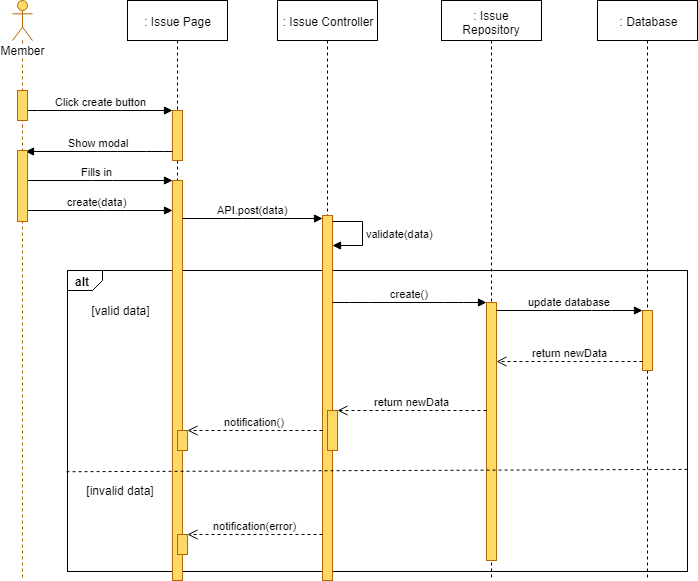

The diagram above was exported from draw.io. Its source (the exported page's mxGraphModel, read from the mxfile embedded in the PNG):
<mxGraphModel dx="1220" dy="634" grid="1" gridSize="10" guides="1" tooltips="1" connect="1" arrows="1" fold="1" page="1" pageScale="1" pageWidth="827" pageHeight="1169" math="0" shadow="0">
  <root>
    <mxCell id="o_QVP8mAc_rpsSiG1tr0-0" />
    <mxCell id="o_QVP8mAc_rpsSiG1tr0-1" parent="o_QVP8mAc_rpsSiG1tr0-0" />
    <mxCell id="o_QVP8mAc_rpsSiG1tr0-2" value="alt" style="strokeColor=inherit;fillColor=inherit;gradientColor=inherit;html=1;shape=mxgraph.sysml.package;labelX=35;fontStyle=1;align=left;verticalAlign=top;spacingLeft=5;spacingTop=-3;" parent="o_QVP8mAc_rpsSiG1tr0-1" vertex="1">
      <mxGeometry x="140" y="310" width="620" height="301" as="geometry" />
    </mxCell>
    <mxCell id="o_QVP8mAc_rpsSiG1tr0-3" value=": Issue Page" style="shape=umlLifeline;perimeter=lifelinePerimeter;whiteSpace=wrap;html=1;container=1;collapsible=0;recursiveResize=0;outlineConnect=0;" parent="o_QVP8mAc_rpsSiG1tr0-1" vertex="1">
      <mxGeometry x="200" y="40" width="100" height="580" as="geometry" />
    </mxCell>
    <mxCell id="o_QVP8mAc_rpsSiG1tr0-4" value="" style="html=1;points=[];perimeter=orthogonalPerimeter;fillColor=#FFD966;strokeColor=#b46504;" parent="o_QVP8mAc_rpsSiG1tr0-3" vertex="1">
      <mxGeometry x="45" y="110" width="10" height="50" as="geometry" />
    </mxCell>
    <mxCell id="o_QVP8mAc_rpsSiG1tr0-7" value="" style="html=1;points=[];perimeter=orthogonalPerimeter;fillColor=#FFD966;strokeColor=#b46504;" parent="o_QVP8mAc_rpsSiG1tr0-3" vertex="1">
      <mxGeometry x="45" y="180" width="10" height="400" as="geometry" />
    </mxCell>
    <mxCell id="o_QVP8mAc_rpsSiG1tr0-5" value="" style="html=1;points=[];perimeter=orthogonalPerimeter;fillColor=#FFD966;strokeColor=#B46504;" parent="o_QVP8mAc_rpsSiG1tr0-3" vertex="1">
      <mxGeometry x="50" y="430" width="10" height="20" as="geometry" />
    </mxCell>
    <mxCell id="o_QVP8mAc_rpsSiG1tr0-6" value="" style="html=1;points=[];perimeter=orthogonalPerimeter;fillColor=#FFD966;strokeColor=#B46504;" parent="o_QVP8mAc_rpsSiG1tr0-3" vertex="1">
      <mxGeometry x="50" y="534" width="10" height="20" as="geometry" />
    </mxCell>
    <mxCell id="o_QVP8mAc_rpsSiG1tr0-8" value=": Issue Controller" style="shape=umlLifeline;perimeter=lifelinePerimeter;whiteSpace=wrap;html=1;container=1;collapsible=0;recursiveResize=0;outlineConnect=0;" parent="o_QVP8mAc_rpsSiG1tr0-1" vertex="1">
      <mxGeometry x="350" y="40" width="100" height="580" as="geometry" />
    </mxCell>
    <mxCell id="o_QVP8mAc_rpsSiG1tr0-9" value="" style="html=1;points=[];perimeter=orthogonalPerimeter;fillColor=#FFD966;strokeColor=#b46504;" parent="o_QVP8mAc_rpsSiG1tr0-8" vertex="1">
      <mxGeometry x="45" y="215" width="10" height="365" as="geometry" />
    </mxCell>
    <mxCell id="o_QVP8mAc_rpsSiG1tr0-10" value="" style="html=1;points=[];perimeter=orthogonalPerimeter;fillColor=#FFD966;strokeColor=#b46504;" parent="o_QVP8mAc_rpsSiG1tr0-8" vertex="1">
      <mxGeometry x="50" y="410" width="10" height="40" as="geometry" />
    </mxCell>
    <mxCell id="o_QVP8mAc_rpsSiG1tr0-12" value="validate(data)" style="edgeStyle=orthogonalEdgeStyle;html=1;align=left;spacingLeft=2;endArrow=block;rounded=0;" parent="o_QVP8mAc_rpsSiG1tr0-8" source="o_QVP8mAc_rpsSiG1tr0-9" target="o_QVP8mAc_rpsSiG1tr0-9" edge="1">
      <mxGeometry relative="1" as="geometry">
        <mxPoint x="60" y="189.90476190476193" as="sourcePoint" />
        <Array as="points">
          <mxPoint x="85" y="221" />
          <mxPoint x="85" y="245" />
        </Array>
        <mxPoint x="60" y="219.90476190476193" as="targetPoint" />
      </mxGeometry>
    </mxCell>
    <mxCell id="o_QVP8mAc_rpsSiG1tr0-13" value=": Issue Repository" style="shape=umlLifeline;perimeter=lifelinePerimeter;whiteSpace=wrap;html=1;container=1;collapsible=0;recursiveResize=0;outlineConnect=0;" parent="o_QVP8mAc_rpsSiG1tr0-1" vertex="1">
      <mxGeometry x="514" y="40" width="100" height="580" as="geometry" />
    </mxCell>
    <mxCell id="o_QVP8mAc_rpsSiG1tr0-14" value="" style="html=1;points=[];perimeter=orthogonalPerimeter;fillColor=#FFD966;strokeColor=#b46504;" parent="o_QVP8mAc_rpsSiG1tr0-13" vertex="1">
      <mxGeometry x="45" y="302" width="10" height="258" as="geometry" />
    </mxCell>
    <mxCell id="o_QVP8mAc_rpsSiG1tr0-15" value=": Database" style="shape=umlLifeline;perimeter=lifelinePerimeter;whiteSpace=wrap;html=1;container=1;collapsible=0;recursiveResize=0;outlineConnect=0;" parent="o_QVP8mAc_rpsSiG1tr0-1" vertex="1">
      <mxGeometry x="670" y="40" width="100" height="580" as="geometry" />
    </mxCell>
    <mxCell id="o_QVP8mAc_rpsSiG1tr0-16" value="" style="html=1;points=[];perimeter=orthogonalPerimeter;fillColor=#FFD966;strokeColor=#B46504;" parent="o_QVP8mAc_rpsSiG1tr0-15" vertex="1">
      <mxGeometry x="45" y="310" width="10" height="60" as="geometry" />
    </mxCell>
    <mxCell id="o_QVP8mAc_rpsSiG1tr0-17" value="Click create button" style="html=1;verticalAlign=bottom;endArrow=block;" parent="o_QVP8mAc_rpsSiG1tr0-1" source="o_QVP8mAc_rpsSiG1tr0-32" target="o_QVP8mAc_rpsSiG1tr0-4" edge="1">
      <mxGeometry width="80" relative="1" as="geometry">
        <mxPoint x="120" y="160" as="sourcePoint" />
        <mxPoint x="200" y="160" as="targetPoint" />
        <Array as="points">
          <mxPoint x="120" y="150" />
        </Array>
      </mxGeometry>
    </mxCell>
    <mxCell id="o_QVP8mAc_rpsSiG1tr0-18" value="Fills in" style="html=1;verticalAlign=bottom;endArrow=block;" parent="o_QVP8mAc_rpsSiG1tr0-1" source="o_QVP8mAc_rpsSiG1tr0-31" target="o_QVP8mAc_rpsSiG1tr0-7" edge="1">
      <mxGeometry width="80" relative="1" as="geometry">
        <mxPoint x="110" y="260" as="sourcePoint" />
        <mxPoint x="240" y="210" as="targetPoint" />
        <Array as="points">
          <mxPoint x="175" y="220" />
        </Array>
      </mxGeometry>
    </mxCell>
    <mxCell id="o_QVP8mAc_rpsSiG1tr0-19" value="API.post(data)" style="html=1;verticalAlign=bottom;endArrow=block;" parent="o_QVP8mAc_rpsSiG1tr0-1" source="o_QVP8mAc_rpsSiG1tr0-7" target="o_QVP8mAc_rpsSiG1tr0-9" edge="1">
      <mxGeometry width="80" relative="1" as="geometry">
        <mxPoint x="257" y="242" as="sourcePoint" />
        <mxPoint x="395" y="200" as="targetPoint" />
        <Array as="points">
          <mxPoint x="325" y="258" />
        </Array>
      </mxGeometry>
    </mxCell>
    <mxCell id="o_QVP8mAc_rpsSiG1tr0-20" value="create()" style="html=1;verticalAlign=bottom;endArrow=block;" parent="o_QVP8mAc_rpsSiG1tr0-1" source="o_QVP8mAc_rpsSiG1tr0-9" target="o_QVP8mAc_rpsSiG1tr0-14" edge="1">
      <mxGeometry width="80" relative="1" as="geometry">
        <mxPoint x="70" y="500" as="sourcePoint" />
        <mxPoint x="150" y="500" as="targetPoint" />
        <Array as="points">
          <mxPoint x="432" y="342" />
          <mxPoint x="526" y="342" />
        </Array>
      </mxGeometry>
    </mxCell>
    <mxCell id="o_QVP8mAc_rpsSiG1tr0-21" value="update database" style="html=1;verticalAlign=bottom;endArrow=block;" parent="o_QVP8mAc_rpsSiG1tr0-1" source="o_QVP8mAc_rpsSiG1tr0-14" target="o_QVP8mAc_rpsSiG1tr0-16" edge="1">
      <mxGeometry width="80" relative="1" as="geometry">
        <mxPoint x="569" y="339" as="sourcePoint" />
        <mxPoint x="723" y="339" as="targetPoint" />
        <Array as="points">
          <mxPoint x="674" y="350" />
        </Array>
      </mxGeometry>
    </mxCell>
    <mxCell id="o_QVP8mAc_rpsSiG1tr0-22" value="return newData" style="html=1;verticalAlign=bottom;endArrow=open;dashed=1;endSize=8;" parent="o_QVP8mAc_rpsSiG1tr0-1" source="o_QVP8mAc_rpsSiG1tr0-16" target="o_QVP8mAc_rpsSiG1tr0-14" edge="1">
      <mxGeometry relative="1" as="geometry">
        <mxPoint x="150" y="660" as="sourcePoint" />
        <mxPoint x="70" y="660" as="targetPoint" />
        <Array as="points">
          <mxPoint x="665" y="401" />
        </Array>
      </mxGeometry>
    </mxCell>
    <mxCell id="o_QVP8mAc_rpsSiG1tr0-23" value="return newData" style="html=1;verticalAlign=bottom;endArrow=open;dashed=1;endSize=8;" parent="o_QVP8mAc_rpsSiG1tr0-1" source="o_QVP8mAc_rpsSiG1tr0-14" target="o_QVP8mAc_rpsSiG1tr0-10" edge="1">
      <mxGeometry relative="1" as="geometry">
        <mxPoint x="559" y="380" as="sourcePoint" />
        <mxPoint x="413" y="380" as="targetPoint" />
        <Array as="points">
          <mxPoint x="480" y="450" />
        </Array>
      </mxGeometry>
    </mxCell>
    <mxCell id="o_QVP8mAc_rpsSiG1tr0-24" value="[valid data]" style="text;html=1;strokeColor=none;fillColor=none;align=center;verticalAlign=middle;whiteSpace=wrap;rounded=0;" parent="o_QVP8mAc_rpsSiG1tr0-1" vertex="1">
      <mxGeometry x="157.5" y="340" width="70" height="20" as="geometry" />
    </mxCell>
    <mxCell id="o_QVP8mAc_rpsSiG1tr0-25" value="[invalid data]" style="text;html=1;strokeColor=none;fillColor=none;align=center;verticalAlign=middle;whiteSpace=wrap;rounded=0;" parent="o_QVP8mAc_rpsSiG1tr0-1" vertex="1">
      <mxGeometry x="150" y="520" width="85" height="20" as="geometry" />
    </mxCell>
    <mxCell id="o_QVP8mAc_rpsSiG1tr0-26" value="notification()" style="html=1;verticalAlign=bottom;endArrow=open;dashed=1;endSize=8;" parent="o_QVP8mAc_rpsSiG1tr0-1" source="o_QVP8mAc_rpsSiG1tr0-9" target="o_QVP8mAc_rpsSiG1tr0-5" edge="1">
      <mxGeometry relative="1" as="geometry">
        <mxPoint x="389" y="430" as="sourcePoint" />
        <mxPoint x="235" y="430" as="targetPoint" />
        <Array as="points" />
      </mxGeometry>
    </mxCell>
    <mxCell id="o_QVP8mAc_rpsSiG1tr0-27" value="notification(error)" style="html=1;verticalAlign=bottom;endArrow=open;dashed=1;endSize=8;" parent="o_QVP8mAc_rpsSiG1tr0-1" target="o_QVP8mAc_rpsSiG1tr0-6" edge="1">
      <mxGeometry relative="1" as="geometry">
        <mxPoint x="395" y="574" as="sourcePoint" />
        <mxPoint x="258" y="520.5" as="targetPoint" />
        <Array as="points">
          <mxPoint x="375" y="574" />
          <mxPoint x="315" y="574" />
        </Array>
      </mxGeometry>
    </mxCell>
    <mxCell id="o_QVP8mAc_rpsSiG1tr0-28" value="" style="strokeColor=inherit;fillColor=inherit;gradientColor=inherit;endArrow=none;html=1;edgeStyle=none;dashed=1;exitX=0.999;exitY=0.663;exitDx=0;exitDy=0;exitPerimeter=0;entryX=-0.005;entryY=0.672;entryDx=0;entryDy=0;entryPerimeter=0;" parent="o_QVP8mAc_rpsSiG1tr0-1" edge="1">
      <mxGeometry relative="1" as="geometry">
        <mxPoint x="137.70588235294122" y="511.2352941176471" as="targetPoint" />
        <mxPoint x="760.0588235294117" y="508.8823529411766" as="sourcePoint" />
      </mxGeometry>
    </mxCell>
    <mxCell id="o_QVP8mAc_rpsSiG1tr0-29" value="Show modal" style="html=1;verticalAlign=bottom;endArrow=block;entryX=0.82;entryY=0.018;entryDx=0;entryDy=0;entryPerimeter=0;" parent="o_QVP8mAc_rpsSiG1tr0-1" source="o_QVP8mAc_rpsSiG1tr0-4" target="o_QVP8mAc_rpsSiG1tr0-33" edge="1">
      <mxGeometry width="80" relative="1" as="geometry">
        <mxPoint x="234.5" y="168.5" as="sourcePoint" />
        <mxPoint x="379.5" y="168.5" as="targetPoint" />
        <Array as="points">
          <mxPoint x="229" y="191" />
          <mxPoint x="180" y="191" />
        </Array>
      </mxGeometry>
    </mxCell>
    <mxCell id="o_QVP8mAc_rpsSiG1tr0-30" value="create(data)" style="html=1;verticalAlign=bottom;endArrow=block;" parent="o_QVP8mAc_rpsSiG1tr0-1" source="o_QVP8mAc_rpsSiG1tr0-31" target="o_QVP8mAc_rpsSiG1tr0-7" edge="1">
      <mxGeometry width="80" relative="1" as="geometry">
        <mxPoint x="110" y="219" as="sourcePoint" />
        <mxPoint x="255" y="219" as="targetPoint" />
        <Array as="points">
          <mxPoint x="188" y="250" />
        </Array>
      </mxGeometry>
    </mxCell>
    <mxCell id="o_QVP8mAc_rpsSiG1tr0-31" value="Member" style="shape=umlLifeline;participant=umlActor;perimeter=lifelinePerimeter;whiteSpace=wrap;html=1;container=1;collapsible=0;recursiveResize=0;verticalAlign=top;spacingTop=36;labelBackgroundColor=#ffffff;outlineConnect=0;strokeColor=#B46504;fillColor=#FFD966;" parent="o_QVP8mAc_rpsSiG1tr0-1" vertex="1">
      <mxGeometry x="85" y="40" width="20" height="580" as="geometry" />
    </mxCell>
    <mxCell id="o_QVP8mAc_rpsSiG1tr0-32" value="" style="html=1;points=[];perimeter=orthogonalPerimeter;fillColor=#FFD966;strokeColor=#b46504;" parent="o_QVP8mAc_rpsSiG1tr0-1" vertex="1">
      <mxGeometry x="90" y="130" width="10" height="30" as="geometry" />
    </mxCell>
    <mxCell id="o_QVP8mAc_rpsSiG1tr0-33" value="" style="html=1;points=[];perimeter=orthogonalPerimeter;fillColor=#FFD966;strokeColor=#b46504;" parent="o_QVP8mAc_rpsSiG1tr0-1" vertex="1">
      <mxGeometry x="90" y="190" width="10" height="71" as="geometry" />
    </mxCell>
  </root>
</mxGraphModel>